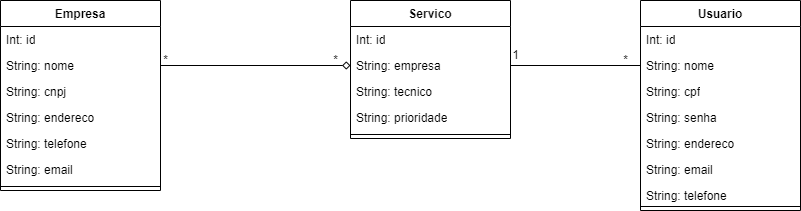

The diagram above was exported from draw.io. Its source (the exported page's mxGraphModel, read from the mxfile embedded in the PNG):
<mxGraphModel dx="1434" dy="756" grid="1" gridSize="10" guides="1" tooltips="1" connect="1" arrows="1" fold="1" page="1" pageScale="1" pageWidth="827" pageHeight="1169" math="0" shadow="0">
  <root>
    <mxCell id="0" />
    <mxCell id="1" parent="0" />
    <mxCell id="CmpxM1q2z4SA_hYAgf2u-1" value="Usuario" style="swimlane;fontStyle=1;align=center;verticalAlign=top;childLayout=stackLayout;horizontal=1;startSize=26;horizontalStack=0;resizeParent=1;resizeParentMax=0;resizeLast=0;collapsible=1;marginBottom=0;whiteSpace=wrap;html=1;" parent="1" vertex="1">
      <mxGeometry x="790" y="130" width="160" height="210" as="geometry" />
    </mxCell>
    <mxCell id="hnCIU7Lmob1LPzZ0QlV4-2" value="Int: id" style="text;strokeColor=none;fillColor=none;align=left;verticalAlign=top;spacingLeft=4;spacingRight=4;overflow=hidden;rotatable=0;points=[[0,0.5],[1,0.5]];portConstraint=eastwest;whiteSpace=wrap;html=1;" vertex="1" parent="CmpxM1q2z4SA_hYAgf2u-1">
      <mxGeometry y="26" width="160" height="26" as="geometry" />
    </mxCell>
    <mxCell id="CmpxM1q2z4SA_hYAgf2u-2" value="String: nome" style="text;strokeColor=none;fillColor=none;align=left;verticalAlign=top;spacingLeft=4;spacingRight=4;overflow=hidden;rotatable=0;points=[[0,0.5],[1,0.5]];portConstraint=eastwest;whiteSpace=wrap;html=1;" parent="CmpxM1q2z4SA_hYAgf2u-1" vertex="1">
      <mxGeometry y="52" width="160" height="26" as="geometry" />
    </mxCell>
    <mxCell id="CmpxM1q2z4SA_hYAgf2u-20" value="String: cpf" style="text;strokeColor=none;fillColor=none;align=left;verticalAlign=top;spacingLeft=4;spacingRight=4;overflow=hidden;rotatable=0;points=[[0,0.5],[1,0.5]];portConstraint=eastwest;whiteSpace=wrap;html=1;" parent="CmpxM1q2z4SA_hYAgf2u-1" vertex="1">
      <mxGeometry y="78" width="160" height="26" as="geometry" />
    </mxCell>
    <mxCell id="CmpxM1q2z4SA_hYAgf2u-21" value="String: senha" style="text;strokeColor=none;fillColor=none;align=left;verticalAlign=top;spacingLeft=4;spacingRight=4;overflow=hidden;rotatable=0;points=[[0,0.5],[1,0.5]];portConstraint=eastwest;whiteSpace=wrap;html=1;" parent="CmpxM1q2z4SA_hYAgf2u-1" vertex="1">
      <mxGeometry y="104" width="160" height="26" as="geometry" />
    </mxCell>
    <mxCell id="CmpxM1q2z4SA_hYAgf2u-22" value="String: endereco" style="text;strokeColor=none;fillColor=none;align=left;verticalAlign=top;spacingLeft=4;spacingRight=4;overflow=hidden;rotatable=0;points=[[0,0.5],[1,0.5]];portConstraint=eastwest;whiteSpace=wrap;html=1;" parent="CmpxM1q2z4SA_hYAgf2u-1" vertex="1">
      <mxGeometry y="130" width="160" height="26" as="geometry" />
    </mxCell>
    <mxCell id="CmpxM1q2z4SA_hYAgf2u-23" value="String: email" style="text;strokeColor=none;fillColor=none;align=left;verticalAlign=top;spacingLeft=4;spacingRight=4;overflow=hidden;rotatable=0;points=[[0,0.5],[1,0.5]];portConstraint=eastwest;whiteSpace=wrap;html=1;" parent="CmpxM1q2z4SA_hYAgf2u-1" vertex="1">
      <mxGeometry y="156" width="160" height="26" as="geometry" />
    </mxCell>
    <mxCell id="CmpxM1q2z4SA_hYAgf2u-24" value="String: telefone" style="text;strokeColor=none;fillColor=none;align=left;verticalAlign=top;spacingLeft=4;spacingRight=4;overflow=hidden;rotatable=0;points=[[0,0.5],[1,0.5]];portConstraint=eastwest;whiteSpace=wrap;html=1;" parent="CmpxM1q2z4SA_hYAgf2u-1" vertex="1">
      <mxGeometry y="182" width="160" height="20" as="geometry" />
    </mxCell>
    <mxCell id="CmpxM1q2z4SA_hYAgf2u-3" value="" style="line;strokeWidth=1;fillColor=none;align=left;verticalAlign=middle;spacingTop=-1;spacingLeft=3;spacingRight=3;rotatable=0;labelPosition=right;points=[];portConstraint=eastwest;strokeColor=inherit;" parent="CmpxM1q2z4SA_hYAgf2u-1" vertex="1">
      <mxGeometry y="202" width="160" height="8" as="geometry" />
    </mxCell>
    <mxCell id="CmpxM1q2z4SA_hYAgf2u-5" value="Servico" style="swimlane;fontStyle=1;align=center;verticalAlign=top;childLayout=stackLayout;horizontal=1;startSize=26;horizontalStack=0;resizeParent=1;resizeParentMax=0;resizeLast=0;collapsible=1;marginBottom=0;whiteSpace=wrap;html=1;" parent="1" vertex="1">
      <mxGeometry x="500" y="130" width="160" height="138" as="geometry" />
    </mxCell>
    <mxCell id="yy5wMXLlCXt9J5QxIZOc-3" value="Int: id" style="text;strokeColor=none;fillColor=none;align=left;verticalAlign=top;spacingLeft=4;spacingRight=4;overflow=hidden;rotatable=0;points=[[0,0.5],[1,0.5]];portConstraint=eastwest;whiteSpace=wrap;html=1;" parent="CmpxM1q2z4SA_hYAgf2u-5" vertex="1">
      <mxGeometry y="26" width="160" height="26" as="geometry" />
    </mxCell>
    <mxCell id="CmpxM1q2z4SA_hYAgf2u-28" value="String: empresa" style="text;strokeColor=none;fillColor=none;align=left;verticalAlign=top;spacingLeft=4;spacingRight=4;overflow=hidden;rotatable=0;points=[[0,0.5],[1,0.5]];portConstraint=eastwest;whiteSpace=wrap;html=1;" parent="CmpxM1q2z4SA_hYAgf2u-5" vertex="1">
      <mxGeometry y="52" width="160" height="26" as="geometry" />
    </mxCell>
    <mxCell id="CmpxM1q2z4SA_hYAgf2u-45" value="String: tecnico" style="text;strokeColor=none;fillColor=none;align=left;verticalAlign=top;spacingLeft=4;spacingRight=4;overflow=hidden;rotatable=0;points=[[0,0.5],[1,0.5]];portConstraint=eastwest;whiteSpace=wrap;html=1;" parent="CmpxM1q2z4SA_hYAgf2u-5" vertex="1">
      <mxGeometry y="78" width="160" height="26" as="geometry" />
    </mxCell>
    <mxCell id="yy5wMXLlCXt9J5QxIZOc-1" value="String: prioridade" style="text;strokeColor=none;fillColor=none;align=left;verticalAlign=top;spacingLeft=4;spacingRight=4;overflow=hidden;rotatable=0;points=[[0,0.5],[1,0.5]];portConstraint=eastwest;whiteSpace=wrap;html=1;" parent="CmpxM1q2z4SA_hYAgf2u-5" vertex="1">
      <mxGeometry y="104" width="160" height="26" as="geometry" />
    </mxCell>
    <mxCell id="CmpxM1q2z4SA_hYAgf2u-7" value="" style="line;strokeWidth=1;fillColor=none;align=left;verticalAlign=middle;spacingTop=-1;spacingLeft=3;spacingRight=3;rotatable=0;labelPosition=right;points=[];portConstraint=eastwest;strokeColor=inherit;" parent="CmpxM1q2z4SA_hYAgf2u-5" vertex="1">
      <mxGeometry y="130" width="160" height="8" as="geometry" />
    </mxCell>
    <mxCell id="CmpxM1q2z4SA_hYAgf2u-9" value="Empresa" style="swimlane;fontStyle=1;align=center;verticalAlign=top;childLayout=stackLayout;horizontal=1;startSize=26;horizontalStack=0;resizeParent=1;resizeParentMax=0;resizeLast=0;collapsible=1;marginBottom=0;whiteSpace=wrap;html=1;" parent="1" vertex="1">
      <mxGeometry x="150" y="130" width="160" height="190" as="geometry" />
    </mxCell>
    <mxCell id="hnCIU7Lmob1LPzZ0QlV4-1" value="Int: id" style="text;strokeColor=none;fillColor=none;align=left;verticalAlign=top;spacingLeft=4;spacingRight=4;overflow=hidden;rotatable=0;points=[[0,0.5],[1,0.5]];portConstraint=eastwest;whiteSpace=wrap;html=1;" vertex="1" parent="CmpxM1q2z4SA_hYAgf2u-9">
      <mxGeometry y="26" width="160" height="26" as="geometry" />
    </mxCell>
    <mxCell id="CmpxM1q2z4SA_hYAgf2u-10" value="String: nome" style="text;strokeColor=none;fillColor=none;align=left;verticalAlign=top;spacingLeft=4;spacingRight=4;overflow=hidden;rotatable=0;points=[[0,0.5],[1,0.5]];portConstraint=eastwest;whiteSpace=wrap;html=1;" parent="CmpxM1q2z4SA_hYAgf2u-9" vertex="1">
      <mxGeometry y="52" width="160" height="26" as="geometry" />
    </mxCell>
    <mxCell id="CmpxM1q2z4SA_hYAgf2u-29" value="String: cnpj" style="text;strokeColor=none;fillColor=none;align=left;verticalAlign=top;spacingLeft=4;spacingRight=4;overflow=hidden;rotatable=0;points=[[0,0.5],[1,0.5]];portConstraint=eastwest;whiteSpace=wrap;html=1;" parent="CmpxM1q2z4SA_hYAgf2u-9" vertex="1">
      <mxGeometry y="78" width="160" height="26" as="geometry" />
    </mxCell>
    <mxCell id="CmpxM1q2z4SA_hYAgf2u-30" value="String: endereco" style="text;strokeColor=none;fillColor=none;align=left;verticalAlign=top;spacingLeft=4;spacingRight=4;overflow=hidden;rotatable=0;points=[[0,0.5],[1,0.5]];portConstraint=eastwest;whiteSpace=wrap;html=1;" parent="CmpxM1q2z4SA_hYAgf2u-9" vertex="1">
      <mxGeometry y="104" width="160" height="26" as="geometry" />
    </mxCell>
    <mxCell id="CmpxM1q2z4SA_hYAgf2u-31" value="String: telefone" style="text;strokeColor=none;fillColor=none;align=left;verticalAlign=top;spacingLeft=4;spacingRight=4;overflow=hidden;rotatable=0;points=[[0,0.5],[1,0.5]];portConstraint=eastwest;whiteSpace=wrap;html=1;" parent="CmpxM1q2z4SA_hYAgf2u-9" vertex="1">
      <mxGeometry y="130" width="160" height="26" as="geometry" />
    </mxCell>
    <mxCell id="CmpxM1q2z4SA_hYAgf2u-32" value="String: email" style="text;strokeColor=none;fillColor=none;align=left;verticalAlign=top;spacingLeft=4;spacingRight=4;overflow=hidden;rotatable=0;points=[[0,0.5],[1,0.5]];portConstraint=eastwest;whiteSpace=wrap;html=1;" parent="CmpxM1q2z4SA_hYAgf2u-9" vertex="1">
      <mxGeometry y="156" width="160" height="26" as="geometry" />
    </mxCell>
    <mxCell id="CmpxM1q2z4SA_hYAgf2u-11" value="" style="line;strokeWidth=1;fillColor=none;align=left;verticalAlign=middle;spacingTop=-1;spacingLeft=3;spacingRight=3;rotatable=0;labelPosition=right;points=[];portConstraint=eastwest;strokeColor=inherit;" parent="CmpxM1q2z4SA_hYAgf2u-9" vertex="1">
      <mxGeometry y="182" width="160" height="8" as="geometry" />
    </mxCell>
    <mxCell id="CmpxM1q2z4SA_hYAgf2u-34" value="*" style="text;html=1;align=center;verticalAlign=middle;resizable=0;points=[];autosize=1;strokeColor=none;fillColor=none;" parent="1" vertex="1">
      <mxGeometry x="300" y="175" width="30" height="30" as="geometry" />
    </mxCell>
    <mxCell id="CmpxM1q2z4SA_hYAgf2u-35" value="*" style="text;html=1;align=center;verticalAlign=middle;resizable=0;points=[];autosize=1;strokeColor=none;fillColor=none;" parent="1" vertex="1">
      <mxGeometry x="470" y="175" width="30" height="30" as="geometry" />
    </mxCell>
    <mxCell id="CmpxM1q2z4SA_hYAgf2u-36" value="1" style="text;html=1;align=center;verticalAlign=middle;resizable=0;points=[];autosize=1;strokeColor=none;fillColor=none;" parent="1" vertex="1">
      <mxGeometry x="650" y="170" width="30" height="30" as="geometry" />
    </mxCell>
    <mxCell id="CmpxM1q2z4SA_hYAgf2u-38" value="*" style="text;html=1;align=center;verticalAlign=middle;resizable=0;points=[];autosize=1;strokeColor=none;fillColor=none;" parent="1" vertex="1">
      <mxGeometry x="760" y="175" width="30" height="30" as="geometry" />
    </mxCell>
    <mxCell id="0Rs8JpvLFyfx11UTlnEw-1" style="edgeStyle=orthogonalEdgeStyle;rounded=0;orthogonalLoop=1;jettySize=auto;html=1;endArrow=diamond;endFill=0;entryX=0;entryY=0.5;entryDx=0;entryDy=0;" parent="1" source="CmpxM1q2z4SA_hYAgf2u-10" edge="1" target="CmpxM1q2z4SA_hYAgf2u-28">
      <mxGeometry relative="1" as="geometry">
        <mxPoint x="490" y="200" as="targetPoint" />
      </mxGeometry>
    </mxCell>
    <mxCell id="hnCIU7Lmob1LPzZ0QlV4-9" style="edgeStyle=orthogonalEdgeStyle;rounded=0;orthogonalLoop=1;jettySize=auto;html=1;entryX=0;entryY=0.5;entryDx=0;entryDy=0;endArrow=none;endFill=0;" edge="1" parent="1" source="CmpxM1q2z4SA_hYAgf2u-28" target="CmpxM1q2z4SA_hYAgf2u-2">
      <mxGeometry relative="1" as="geometry" />
    </mxCell>
  </root>
</mxGraphModel>